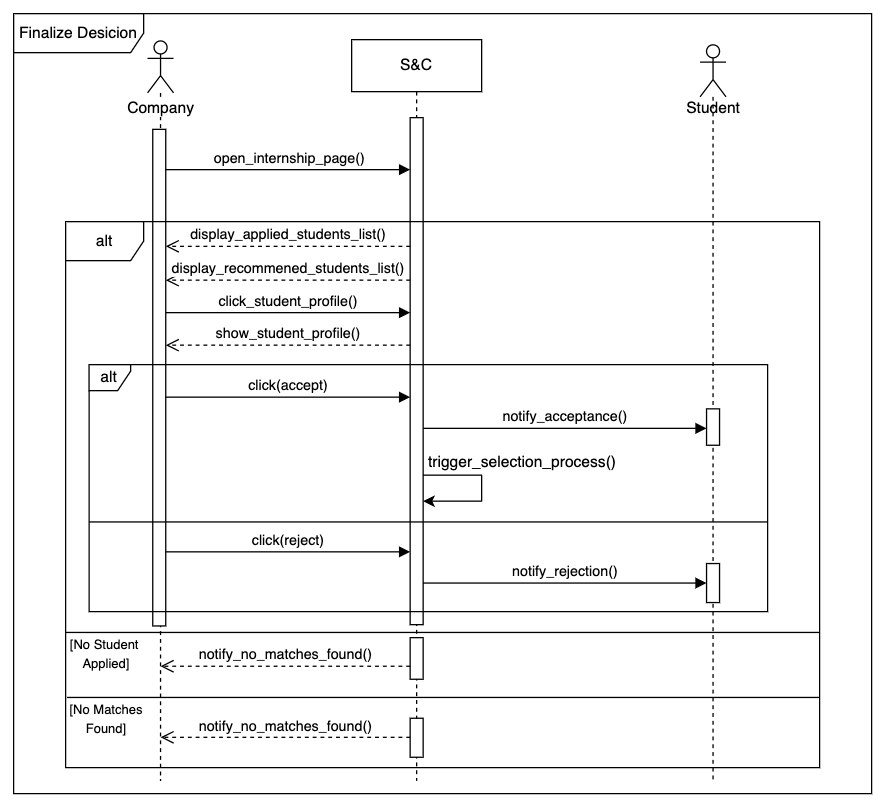

The diagram above was exported from draw.io. Its source (the exported page's mxGraphModel, read from the mxfile embedded in the PNG):
<mxGraphModel dx="2225" dy="868" grid="1" gridSize="10" guides="1" tooltips="1" connect="1" arrows="1" fold="1" page="1" pageScale="1" pageWidth="850" pageHeight="1100" math="0" shadow="0">
  <root>
    <mxCell id="0" />
    <mxCell id="1" parent="0" />
    <mxCell id="2" value="&lt;div&gt;Finalize Desicion&lt;/div&gt;" style="shape=umlFrame;whiteSpace=wrap;html=1;pointerEvents=0;width=100;height=30;" vertex="1" parent="1">
      <mxGeometry x="20" y="1610" width="660" height="600" as="geometry" />
    </mxCell>
    <mxCell id="3" value="" style="shape=umlLifeline;perimeter=lifelinePerimeter;whiteSpace=wrap;html=1;container=1;dropTarget=0;collapsible=0;recursiveResize=0;outlineConnect=0;portConstraint=eastwest;newEdgeStyle={&quot;curved&quot;:0,&quot;rounded&quot;:0};participant=umlActor;" vertex="1" parent="1">
      <mxGeometry x="123" y="1631" width="20" height="569" as="geometry" />
    </mxCell>
    <mxCell id="4" value="" style="html=1;points=[[0,0,0,0,5],[0,1,0,0,-5],[1,0,0,0,5],[1,1,0,0,-5]];perimeter=orthogonalPerimeter;outlineConnect=0;targetShapes=umlLifeline;portConstraint=eastwest;newEdgeStyle={&quot;curved&quot;:0,&quot;rounded&quot;:0};" vertex="1" parent="3">
      <mxGeometry x="4" y="68" width="10" height="382" as="geometry" />
    </mxCell>
    <mxCell id="5" value="&lt;span style=&quot;background-color: rgb(255, 255, 255);&quot;&gt;Company&lt;/span&gt;" style="text;html=1;align=center;verticalAlign=middle;resizable=0;points=[];autosize=1;strokeColor=none;fillColor=none;" vertex="1" parent="1">
      <mxGeometry x="98" y="1668" width="70" height="30" as="geometry" />
    </mxCell>
    <mxCell id="6" value="S&amp;amp;C" style="shape=umlLifeline;perimeter=lifelinePerimeter;whiteSpace=wrap;html=1;container=1;dropTarget=0;collapsible=0;recursiveResize=0;outlineConnect=0;portConstraint=eastwest;newEdgeStyle={&quot;curved&quot;:0,&quot;rounded&quot;:0};" vertex="1" parent="1">
      <mxGeometry x="280" y="1630" width="100" height="570" as="geometry" />
    </mxCell>
    <mxCell id="7" value="" style="html=1;points=[[0,0,0,0,5],[0,1,0,0,-5],[1,0,0,0,5],[1,1,0,0,-5]];perimeter=orthogonalPerimeter;outlineConnect=0;targetShapes=umlLifeline;portConstraint=eastwest;newEdgeStyle={&quot;curved&quot;:0,&quot;rounded&quot;:0};" vertex="1" parent="6">
      <mxGeometry x="45" y="60" width="10" height="390" as="geometry" />
    </mxCell>
    <mxCell id="8" value="open_internship_page()" style="html=1;verticalAlign=bottom;endArrow=block;curved=0;rounded=0;" edge="1" parent="1">
      <mxGeometry x="0.0026" width="80" relative="1" as="geometry">
        <mxPoint x="137" y="1730" as="sourcePoint" />
        <mxPoint x="325" y="1730" as="targetPoint" />
        <mxPoint as="offset" />
      </mxGeometry>
    </mxCell>
    <mxCell id="9" value="alt" style="shape=umlFrame;whiteSpace=wrap;html=1;pointerEvents=0;" vertex="1" parent="1">
      <mxGeometry x="60" y="1770" width="580" height="420" as="geometry" />
    </mxCell>
    <mxCell id="10" value="display_applied_students_list()" style="html=1;verticalAlign=bottom;endArrow=open;dashed=1;endSize=8;curved=0;rounded=0;" edge="1" target="4" parent="1">
      <mxGeometry relative="1" as="geometry">
        <mxPoint x="325" y="1789" as="sourcePoint" />
        <mxPoint x="132.73076923076928" y="1789" as="targetPoint" />
      </mxGeometry>
    </mxCell>
    <mxCell id="11" value="display_recommened_students_list()" style="html=1;verticalAlign=bottom;endArrow=open;dashed=1;endSize=8;curved=0;rounded=0;" edge="1" target="4" parent="1">
      <mxGeometry relative="1" as="geometry">
        <mxPoint x="325" y="1815" as="sourcePoint" />
        <mxPoint x="132.66666666666652" y="1815" as="targetPoint" />
      </mxGeometry>
    </mxCell>
    <mxCell id="12" value="click_student_profile()" style="html=1;verticalAlign=bottom;endArrow=block;curved=0;rounded=0;" edge="1" source="4" parent="1">
      <mxGeometry width="80" relative="1" as="geometry">
        <mxPoint x="130" y="1840" as="sourcePoint" />
        <mxPoint x="325" y="1840" as="targetPoint" />
      </mxGeometry>
    </mxCell>
    <mxCell id="13" value="show_student_profile()" style="html=1;verticalAlign=bottom;endArrow=open;dashed=1;endSize=8;curved=0;rounded=0;" edge="1" target="4" parent="1">
      <mxGeometry relative="1" as="geometry">
        <mxPoint x="325" y="1865" as="sourcePoint" />
        <mxPoint x="132.73076923076928" y="1865" as="targetPoint" />
      </mxGeometry>
    </mxCell>
    <mxCell id="14" value="click(accept)" style="html=1;verticalAlign=bottom;endArrow=block;curved=0;rounded=0;" edge="1" source="4" parent="1">
      <mxGeometry x="0.0015" width="80" relative="1" as="geometry">
        <mxPoint x="130" y="1905" as="sourcePoint" />
        <mxPoint x="325" y="1905" as="targetPoint" />
        <mxPoint as="offset" />
      </mxGeometry>
    </mxCell>
    <mxCell id="15" value="" style="line;strokeWidth=1;fillColor=none;align=left;verticalAlign=middle;spacingTop=-1;spacingLeft=3;spacingRight=3;rotatable=0;labelPosition=right;points=[];portConstraint=eastwest;strokeColor=inherit;" vertex="1" parent="1">
      <mxGeometry x="60" y="2082" width="580" height="8" as="geometry" />
    </mxCell>
    <mxCell id="16" value="&lt;font style=&quot;font-size: 10px;&quot;&gt;[No Student&amp;nbsp;&lt;/font&gt;&lt;div&gt;&lt;font style=&quot;font-size: 10px;&quot;&gt;Applied]&lt;/font&gt;&lt;/div&gt;" style="text;html=1;align=center;verticalAlign=middle;resizable=0;points=[];autosize=1;strokeColor=none;fillColor=none;" vertex="1" parent="1">
      <mxGeometry x="51" y="2082" width="80" height="40" as="geometry" />
    </mxCell>
    <mxCell id="17" value="" style="html=1;points=[[0,0,0,0,5],[0,1,0,0,-5],[1,0,0,0,5],[1,1,0,0,-5]];perimeter=orthogonalPerimeter;outlineConnect=0;targetShapes=umlLifeline;portConstraint=eastwest;newEdgeStyle={&quot;curved&quot;:0,&quot;rounded&quot;:0};" vertex="1" parent="1">
      <mxGeometry x="325" y="2090" width="10" height="32" as="geometry" />
    </mxCell>
    <mxCell id="18" value="notify_no_matches_found()" style="html=1;verticalAlign=bottom;endArrow=open;dashed=1;endSize=8;curved=0;rounded=0;" edge="1" parent="1">
      <mxGeometry relative="1" as="geometry">
        <mxPoint x="325" y="2112" as="sourcePoint" />
        <mxPoint x="132.98717948717945" y="2112" as="targetPoint" />
      </mxGeometry>
    </mxCell>
    <mxCell id="19" value="" style="line;strokeWidth=1;fillColor=none;align=left;verticalAlign=middle;spacingTop=-1;spacingLeft=3;spacingRight=3;rotatable=0;labelPosition=right;points=[];portConstraint=eastwest;strokeColor=inherit;" vertex="1" parent="1">
      <mxGeometry x="61" y="2132" width="579" height="8" as="geometry" />
    </mxCell>
    <mxCell id="20" value="&lt;font style=&quot;font-size: 10px;&quot;&gt;[No Matches&lt;/font&gt;&lt;div&gt;&lt;font style=&quot;font-size: 10px;&quot;&gt;Found]&lt;/font&gt;&lt;/div&gt;" style="text;html=1;align=center;verticalAlign=middle;resizable=0;points=[];autosize=1;strokeColor=none;fillColor=none;" vertex="1" parent="1">
      <mxGeometry x="51" y="2132" width="80" height="40" as="geometry" />
    </mxCell>
    <mxCell id="21" value="" style="html=1;points=[[0,0,0,0,5],[0,1,0,0,-5],[1,0,0,0,5],[1,1,0,0,-5]];perimeter=orthogonalPerimeter;outlineConnect=0;targetShapes=umlLifeline;portConstraint=eastwest;newEdgeStyle={&quot;curved&quot;:0,&quot;rounded&quot;:0};" vertex="1" parent="1">
      <mxGeometry x="325" y="2152" width="10" height="30" as="geometry" />
    </mxCell>
    <mxCell id="22" value="notify_no_matches_found()" style="html=1;verticalAlign=bottom;endArrow=open;dashed=1;endSize=8;curved=0;rounded=0;" edge="1" parent="1">
      <mxGeometry relative="1" as="geometry">
        <mxPoint x="325" y="2166.67" as="sourcePoint" />
        <mxPoint x="132.98717948717945" y="2166.67" as="targetPoint" />
      </mxGeometry>
    </mxCell>
    <mxCell id="23" value="" style="endArrow=none;html=1;rounded=0;" edge="1" parent="1">
      <mxGeometry width="50" height="50" relative="1" as="geometry">
        <mxPoint x="335" y="1965" as="sourcePoint" />
        <mxPoint x="380" y="1965" as="targetPoint" />
      </mxGeometry>
    </mxCell>
    <mxCell id="24" value="" style="endArrow=classic;html=1;rounded=0;" edge="1" parent="1">
      <mxGeometry width="50" height="50" relative="1" as="geometry">
        <mxPoint x="380" y="1985" as="sourcePoint" />
        <mxPoint x="335" y="1985" as="targetPoint" />
      </mxGeometry>
    </mxCell>
    <mxCell id="25" value="" style="endArrow=none;html=1;rounded=0;" edge="1" parent="1">
      <mxGeometry width="50" height="50" relative="1" as="geometry">
        <mxPoint x="380" y="1985" as="sourcePoint" />
        <mxPoint x="380" y="1965" as="targetPoint" />
      </mxGeometry>
    </mxCell>
    <mxCell id="26" value="trigger_selection_process()" style="text;html=1;align=center;verticalAlign=middle;resizable=0;points=[];autosize=1;strokeColor=none;fillColor=none;" vertex="1" parent="1">
      <mxGeometry x="326" y="1940" width="170" height="30" as="geometry" />
    </mxCell>
    <mxCell id="27" value="" style="shape=umlLifeline;perimeter=lifelinePerimeter;whiteSpace=wrap;html=1;container=1;dropTarget=0;collapsible=0;recursiveResize=0;outlineConnect=0;portConstraint=eastwest;newEdgeStyle={&quot;curved&quot;:0,&quot;rounded&quot;:0};participant=umlActor;" vertex="1" parent="1">
      <mxGeometry x="548" y="1634" width="20" height="566" as="geometry" />
    </mxCell>
    <mxCell id="28" value="" style="html=1;points=[[0,0,0,0,5],[0,1,0,0,-5],[1,0,0,0,5],[1,1,0,0,-5]];perimeter=orthogonalPerimeter;outlineConnect=0;targetShapes=umlLifeline;portConstraint=eastwest;newEdgeStyle={&quot;curved&quot;:0,&quot;rounded&quot;:0};" vertex="1" parent="27">
      <mxGeometry x="5" y="280" width="10" height="28" as="geometry" />
    </mxCell>
    <mxCell id="29" value="" style="html=1;points=[[0,0,0,0,5],[0,1,0,0,-5],[1,0,0,0,5],[1,1,0,0,-5]];perimeter=orthogonalPerimeter;outlineConnect=0;targetShapes=umlLifeline;portConstraint=eastwest;newEdgeStyle={&quot;curved&quot;:0,&quot;rounded&quot;:0};" vertex="1" parent="27">
      <mxGeometry x="5" y="399" width="10" height="30" as="geometry" />
    </mxCell>
    <mxCell id="30" value="Student" style="text;html=1;align=center;verticalAlign=middle;resizable=0;points=[];autosize=1;strokeColor=none;fillColor=none;" vertex="1" parent="1">
      <mxGeometry x="528" y="1668" width="60" height="30" as="geometry" />
    </mxCell>
    <mxCell id="31" value="alt" style="shape=umlFrame;whiteSpace=wrap;html=1;pointerEvents=0;width=32;height=20;" vertex="1" parent="1">
      <mxGeometry x="78" y="1880" width="522" height="190" as="geometry" />
    </mxCell>
    <mxCell id="32" value="" style="line;strokeWidth=1;fillColor=none;align=left;verticalAlign=middle;spacingTop=-1;spacingLeft=3;spacingRight=3;rotatable=0;labelPosition=right;points=[];portConstraint=eastwest;strokeColor=inherit;" vertex="1" parent="1">
      <mxGeometry x="78" y="1997" width="522" height="8" as="geometry" />
    </mxCell>
    <mxCell id="33" value="notify_acceptance()" style="html=1;verticalAlign=bottom;endArrow=block;curved=0;rounded=0;" edge="1" target="28" parent="1">
      <mxGeometry width="80" relative="1" as="geometry">
        <mxPoint x="335" y="1929" as="sourcePoint" />
        <mxPoint x="553" y="1929" as="targetPoint" />
      </mxGeometry>
    </mxCell>
    <mxCell id="34" value="click(reject)" style="html=1;verticalAlign=bottom;endArrow=block;curved=0;rounded=0;" edge="1" parent="1">
      <mxGeometry width="80" relative="1" as="geometry">
        <mxPoint x="137" y="2024" as="sourcePoint" />
        <mxPoint x="325" y="2024" as="targetPoint" />
      </mxGeometry>
    </mxCell>
    <mxCell id="35" value="notify_rejection()" style="html=1;verticalAlign=bottom;endArrow=block;curved=0;rounded=0;" edge="1" parent="1">
      <mxGeometry width="80" relative="1" as="geometry">
        <mxPoint x="335" y="2048" as="sourcePoint" />
        <mxPoint x="553" y="2048" as="targetPoint" />
      </mxGeometry>
    </mxCell>
  </root>
</mxGraphModel>